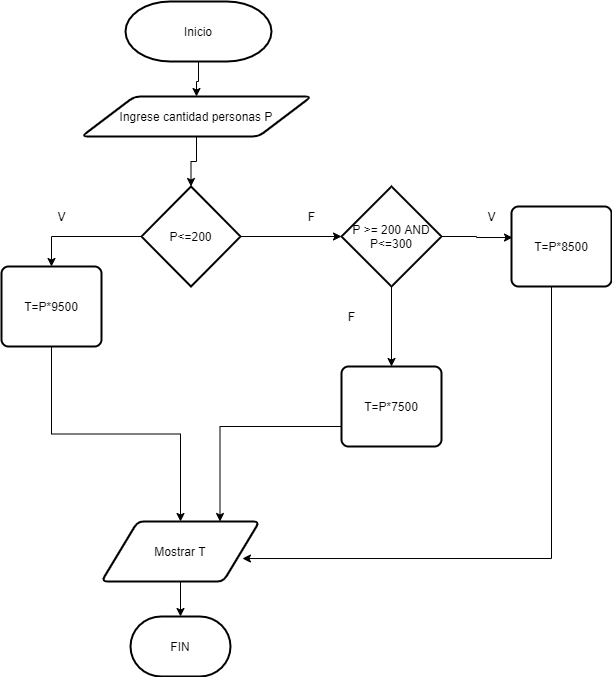

The diagram above was exported from draw.io. Its source (the exported page's mxGraphModel, read from the mxfile embedded in the PNG):
<mxGraphModel dx="1108" dy="393" grid="1" gridSize="10" guides="1" tooltips="1" connect="1" arrows="1" fold="1" page="1" pageScale="1" pageWidth="827" pageHeight="1169" math="0" shadow="0">
  <root>
    <mxCell id="0" />
    <mxCell id="1" parent="0" />
    <mxCell id="F32EsmdjlkNTnkoQFqn4-1" style="edgeStyle=orthogonalEdgeStyle;rounded=0;orthogonalLoop=1;jettySize=auto;html=1;entryX=0.5;entryY=0;entryDx=0;entryDy=0;" edge="1" parent="1" source="F32EsmdjlkNTnkoQFqn4-2" target="F32EsmdjlkNTnkoQFqn4-4">
      <mxGeometry relative="1" as="geometry" />
    </mxCell>
    <mxCell id="F32EsmdjlkNTnkoQFqn4-2" value="Inicio" style="strokeWidth=2;html=1;shape=mxgraph.flowchart.terminator;whiteSpace=wrap;" vertex="1" parent="1">
      <mxGeometry x="314" y="65" width="146" height="60" as="geometry" />
    </mxCell>
    <mxCell id="F32EsmdjlkNTnkoQFqn4-3" style="edgeStyle=orthogonalEdgeStyle;rounded=0;orthogonalLoop=1;jettySize=auto;html=1;entryX=0.5;entryY=0;entryDx=0;entryDy=0;entryPerimeter=0;" edge="1" parent="1" source="F32EsmdjlkNTnkoQFqn4-4" target="F32EsmdjlkNTnkoQFqn4-18">
      <mxGeometry relative="1" as="geometry">
        <mxPoint x="375.5" y="260" as="targetPoint" />
      </mxGeometry>
    </mxCell>
    <mxCell id="F32EsmdjlkNTnkoQFqn4-4" value="Ingrese cantidad personas P" style="shape=parallelogram;html=1;strokeWidth=2;perimeter=parallelogramPerimeter;whiteSpace=wrap;rounded=1;arcSize=12;size=0.23;" vertex="1" parent="1">
      <mxGeometry x="270" y="160" width="230" height="40" as="geometry" />
    </mxCell>
    <mxCell id="F32EsmdjlkNTnkoQFqn4-33" style="edgeStyle=orthogonalEdgeStyle;rounded=0;orthogonalLoop=1;jettySize=auto;html=1;entryX=0.892;entryY=0.617;entryDx=0;entryDy=0;entryPerimeter=0;" edge="1" parent="1" source="F32EsmdjlkNTnkoQFqn4-6" target="F32EsmdjlkNTnkoQFqn4-8">
      <mxGeometry relative="1" as="geometry">
        <Array as="points">
          <mxPoint x="740" y="622" />
        </Array>
      </mxGeometry>
    </mxCell>
    <mxCell id="F32EsmdjlkNTnkoQFqn4-6" value="T=P*8500" style="rounded=1;whiteSpace=wrap;html=1;absoluteArcSize=1;arcSize=14;strokeWidth=2;" vertex="1" parent="1">
      <mxGeometry x="700" y="270" width="100" height="80" as="geometry" />
    </mxCell>
    <mxCell id="F32EsmdjlkNTnkoQFqn4-7" style="edgeStyle=orthogonalEdgeStyle;rounded=0;orthogonalLoop=1;jettySize=auto;html=1;entryX=0.5;entryY=0;entryDx=0;entryDy=0;entryPerimeter=0;" edge="1" parent="1" source="F32EsmdjlkNTnkoQFqn4-8" target="F32EsmdjlkNTnkoQFqn4-9">
      <mxGeometry relative="1" as="geometry" />
    </mxCell>
    <mxCell id="F32EsmdjlkNTnkoQFqn4-8" value="Mostrar T" style="shape=parallelogram;html=1;strokeWidth=2;perimeter=parallelogramPerimeter;whiteSpace=wrap;rounded=1;arcSize=12;size=0.23;" vertex="1" parent="1">
      <mxGeometry x="290" y="585" width="158" height="60" as="geometry" />
    </mxCell>
    <mxCell id="F32EsmdjlkNTnkoQFqn4-9" value="FIN" style="strokeWidth=2;html=1;shape=mxgraph.flowchart.terminator;whiteSpace=wrap;" vertex="1" parent="1">
      <mxGeometry x="319" y="680" width="100" height="60" as="geometry" />
    </mxCell>
    <mxCell id="F32EsmdjlkNTnkoQFqn4-10" style="edgeStyle=orthogonalEdgeStyle;rounded=0;orthogonalLoop=1;jettySize=auto;html=1;entryX=0.5;entryY=0;entryDx=0;entryDy=0;exitX=0;exitY=0.5;exitDx=0;exitDy=0;exitPerimeter=0;" edge="1" parent="1" source="F32EsmdjlkNTnkoQFqn4-18" target="F32EsmdjlkNTnkoQFqn4-14">
      <mxGeometry relative="1" as="geometry">
        <mxPoint x="320" y="300" as="sourcePoint" />
      </mxGeometry>
    </mxCell>
    <mxCell id="F32EsmdjlkNTnkoQFqn4-32" style="edgeStyle=orthogonalEdgeStyle;rounded=0;orthogonalLoop=1;jettySize=auto;html=1;" edge="1" parent="1" source="F32EsmdjlkNTnkoQFqn4-14" target="F32EsmdjlkNTnkoQFqn4-8">
      <mxGeometry relative="1" as="geometry" />
    </mxCell>
    <mxCell id="F32EsmdjlkNTnkoQFqn4-14" value="T=P*9500" style="rounded=1;whiteSpace=wrap;html=1;absoluteArcSize=1;arcSize=14;strokeWidth=2;" vertex="1" parent="1">
      <mxGeometry x="190" y="330" width="100" height="80" as="geometry" />
    </mxCell>
    <mxCell id="F32EsmdjlkNTnkoQFqn4-15" value="V" style="text;html=1;align=center;verticalAlign=middle;resizable=0;points=[];autosize=1;strokeColor=none;" vertex="1" parent="1">
      <mxGeometry x="240" y="270" width="20" height="20" as="geometry" />
    </mxCell>
    <mxCell id="F32EsmdjlkNTnkoQFqn4-16" value="F" style="text;html=1;align=center;verticalAlign=middle;resizable=0;points=[];autosize=1;strokeColor=none;" vertex="1" parent="1">
      <mxGeometry x="490" y="270" width="20" height="20" as="geometry" />
    </mxCell>
    <mxCell id="F32EsmdjlkNTnkoQFqn4-25" style="edgeStyle=orthogonalEdgeStyle;rounded=0;orthogonalLoop=1;jettySize=auto;html=1;entryX=0.01;entryY=0.388;entryDx=0;entryDy=0;entryPerimeter=0;" edge="1" parent="1" source="F32EsmdjlkNTnkoQFqn4-17" target="F32EsmdjlkNTnkoQFqn4-6">
      <mxGeometry relative="1" as="geometry" />
    </mxCell>
    <mxCell id="F32EsmdjlkNTnkoQFqn4-31" style="edgeStyle=orthogonalEdgeStyle;rounded=0;orthogonalLoop=1;jettySize=auto;html=1;entryX=0.5;entryY=0;entryDx=0;entryDy=0;" edge="1" parent="1" source="F32EsmdjlkNTnkoQFqn4-17" target="F32EsmdjlkNTnkoQFqn4-30">
      <mxGeometry relative="1" as="geometry" />
    </mxCell>
    <mxCell id="F32EsmdjlkNTnkoQFqn4-17" value="P &amp;gt;= 200 AND P&amp;lt;=300" style="strokeWidth=2;html=1;shape=mxgraph.flowchart.decision;whiteSpace=wrap;" vertex="1" parent="1">
      <mxGeometry x="530" y="250" width="100" height="100" as="geometry" />
    </mxCell>
    <mxCell id="F32EsmdjlkNTnkoQFqn4-21" style="edgeStyle=orthogonalEdgeStyle;rounded=0;orthogonalLoop=1;jettySize=auto;html=1;entryX=0;entryY=0.5;entryDx=0;entryDy=0;entryPerimeter=0;" edge="1" parent="1" source="F32EsmdjlkNTnkoQFqn4-18" target="F32EsmdjlkNTnkoQFqn4-17">
      <mxGeometry relative="1" as="geometry">
        <mxPoint x="570" y="310" as="targetPoint" />
      </mxGeometry>
    </mxCell>
    <mxCell id="F32EsmdjlkNTnkoQFqn4-18" value="P&amp;lt;=200" style="strokeWidth=2;html=1;shape=mxgraph.flowchart.decision;whiteSpace=wrap;" vertex="1" parent="1">
      <mxGeometry x="330" y="250" width="99" height="100" as="geometry" />
    </mxCell>
    <mxCell id="F32EsmdjlkNTnkoQFqn4-27" value="F" style="text;html=1;align=center;verticalAlign=middle;resizable=0;points=[];autosize=1;strokeColor=none;" vertex="1" parent="1">
      <mxGeometry x="530" y="370" width="20" height="20" as="geometry" />
    </mxCell>
    <mxCell id="F32EsmdjlkNTnkoQFqn4-28" value="V" style="text;html=1;align=center;verticalAlign=middle;resizable=0;points=[];autosize=1;strokeColor=none;" vertex="1" parent="1">
      <mxGeometry x="670" y="270" width="20" height="20" as="geometry" />
    </mxCell>
    <mxCell id="F32EsmdjlkNTnkoQFqn4-34" style="edgeStyle=orthogonalEdgeStyle;rounded=0;orthogonalLoop=1;jettySize=auto;html=1;entryX=0.75;entryY=0;entryDx=0;entryDy=0;" edge="1" parent="1" source="F32EsmdjlkNTnkoQFqn4-30" target="F32EsmdjlkNTnkoQFqn4-8">
      <mxGeometry relative="1" as="geometry">
        <Array as="points">
          <mxPoint x="409" y="490" />
        </Array>
      </mxGeometry>
    </mxCell>
    <mxCell id="F32EsmdjlkNTnkoQFqn4-30" value="T=P*7500" style="rounded=1;whiteSpace=wrap;html=1;absoluteArcSize=1;arcSize=14;strokeWidth=2;" vertex="1" parent="1">
      <mxGeometry x="530" y="430" width="100" height="80" as="geometry" />
    </mxCell>
  </root>
</mxGraphModel>